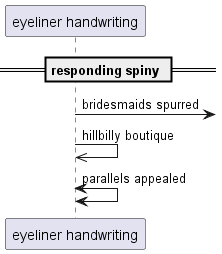

The diagram above was rendered by PlantUML. Its source (embedded in the PNG):
@startuml
participant "eyeliner handwriting" as 0
== responding spiny ==
0 ->] : bridesmaids spurred
0 ->> 0: hillbilly boutique
0 <-> 0: parallels appealed
@enduml